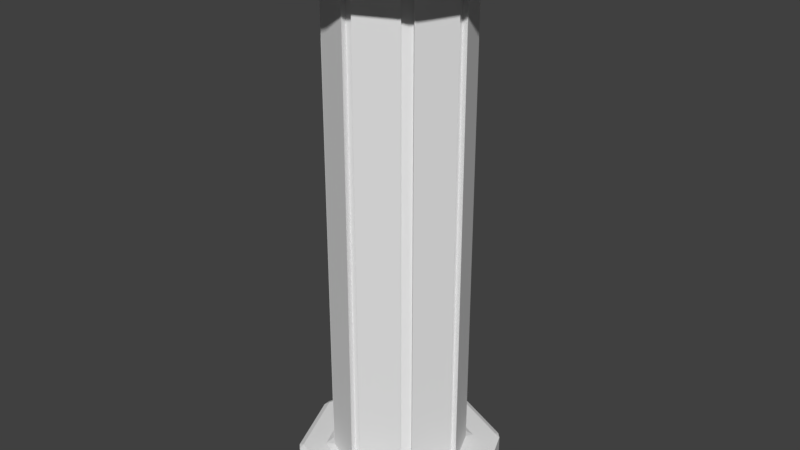 # Source: Pillar.blend  (saved by Blender 2.77.0; exported with 4.5.12 LTS)
import bpy
from mathutils import Matrix  # noqa: F401  (used for matrix-valued properties, if any)

bpy.ops.wm.read_factory_settings(use_empty=True)
scene = bpy.context.scene
scene.name = 'Scene'

# ---- collections
col_collection_1 = bpy.data.collections.new('Collection 1'); scene.collection.children.link(col_collection_1)

# ---- world
world_world = bpy.data.worlds.new('World'); scene.world = world_world
world_world.color = (0.05088, 0.05088, 0.05088)
world_world.use_sun_shadow = False
world_world.sun_shadow_jitter_overblur = 0.0
world_world.cycles.sampling_method = 'MANUAL'

# ---- meshes
me_cylinder = bpy.data.meshes.new('Cylinder')
me_cylinder.from_pydata([(0.0, 1.0, 0.0), (0.7071, 0.7071, 0.0), (1.0, -4.371e-08, 0.0), (0.7071, -0.7071, 0.0), (-8.742e-08, -1.0, 0.0), (-0.7071, -0.7071, 0.0), (-1.0, 1.192e-08, 0.0), (-0.7071, 0.7071, 0.0), (0.7071, 0.7071, 16.0), (7.376e-08, 1.0, 16.0), (1.0, -4.371e-08, 16.0), (0.7071, -0.7071, 16.0), (-1.367e-08, -1.0, 16.0), (-0.7071, -0.7071, 16.0), (-1.0, 1.192e-08, 16.0), (-0.7071, 0.7071, 16.0), (1.656e-09, 1.089, 1.0), (-0.07588, 0.9686, 1.082), (0.07588, 0.9686, 1.082), (0.6312, 0.7385, 1.082), (0.7385, 0.6312, 1.082), (0.77, 0.77, 1.0), (0.9686, 0.07588, 1.082), (0.9686, -0.07588, 1.082), (1.089, -4.892e-08, 1.0), (0.7385, -0.6312, 1.082), (0.6312, -0.7385, 1.082), (0.77, -0.77, 1.0), (0.07588, -0.9686, 1.082), (-0.07588, -0.9686, 1.082), (-9.354e-08, -1.089, 1.0), (-0.6312, -0.7385, 1.082), (-0.7385, -0.6312, 1.082), (-0.77, -0.77, 1.0), (-0.9686, -0.07588, 1.082), (-0.9686, 0.07588, 1.082), (-1.089, 1.166e-08, 1.0), (-0.7385, 0.6312, 1.082), (-0.6312, 0.7385, 1.082), (-0.77, 0.77, 1.0), (0.6312, 0.7385, 14.92), (0.77, 0.77, 15.0), (0.7385, 0.6312, 14.92), (0.07588, 0.9686, 14.92), (-0.07588, 0.9686, 14.92), (7.899e-08, 1.089, 15.0), (0.9686, 0.07588, 14.92), (1.089, -4.793e-08, 15.0), (0.9686, -0.07588, 14.92), (0.7385, -0.6312, 14.92), (0.77, -0.77, 15.0), (0.6312, -0.7385, 14.92), (-1.621e-08, -1.089, 15.0), (-0.07588, -0.9686, 14.92), (0.07588, -0.9686, 14.92), (-0.77, -0.77, 15.0), (-0.7385, -0.6312, 14.92), (-0.6312, -0.7385, 14.92), (-1.089, 1.265e-08, 15.0), (-0.9686, 0.07588, 14.92), (-0.9686, -0.07588, 14.92), (-0.77, 0.77, 15.0), (-0.6312, 0.7385, 14.92), (-0.7385, 0.6312, 14.92), (0.05241, 1.478, 0.07411), (7.819e-09, 1.42, 0.0), (-0.05241, 1.478, 0.07411), (1.008, 1.082, 0.07411), (1.082, 1.008, 0.07411), (1.004, 1.004, 0.0), (1.004, 1.004, 1.0), (1.082, 1.008, 0.9259), (1.008, 1.082, 0.9259), (0.05241, 1.478, 0.9259), (-0.05241, 1.478, 0.9259), (7.819e-09, 1.42, 1.0), (1.478, 0.05241, 0.07411), (1.478, -0.05241, 0.07411), (1.42, -6.832e-08, 0.0), (1.42, -6.832e-08, 1.0), (1.478, -0.05241, 0.9259), (1.478, 0.05241, 0.9259), (1.082, -1.008, 0.07411), (1.008, -1.082, 0.07411), (1.004, -1.004, 0.0), (1.004, -1.004, 1.0), (1.008, -1.082, 0.9259), (1.082, -1.008, 0.9259), (0.05241, -1.478, 0.07411), (-0.05241, -1.478, 0.07411), (-1.163e-07, -1.42, 0.0), (-1.163e-07, -1.42, 1.0), (-0.05241, -1.478, 0.9259), (0.05241, -1.478, 0.9259), (-1.008, -1.082, 0.07411), (-1.082, -1.008, 0.07411), (-1.004, -1.004, 0.0), (-1.004, -1.004, 1.0), (-1.082, -1.008, 0.9259), (-1.008, -1.082, 0.9259), (-1.478, -0.05241, 0.07411), (-1.478, 0.05241, 0.07411), (-1.42, 1.068e-08, 0.0), (-1.42, 1.068e-08, 1.0), (-1.478, 0.05241, 0.9259), (-1.478, -0.05241, 0.9259), (-1.082, 1.008, 0.07411), (-1.008, 1.082, 0.07411), (-1.004, 1.004, 0.0), (-1.004, 1.004, 1.0), (-1.008, 1.082, 0.9259), (-1.082, 1.008, 0.9259), (1.008, 1.082, 15.07), (1.082, 1.008, 15.07), (1.004, 1.004, 15.0), (9.846e-08, 1.42, 15.0), (-0.05241, 1.478, 15.07), (0.05241, 1.478, 15.07), (1.478, 0.05241, 15.07), (1.478, -0.05241, 15.07), (1.42, -6.362e-08, 15.0), (1.082, -1.008, 15.07), (1.008, -1.082, 15.07), (1.004, -1.004, 15.0), (0.05241, -1.478, 15.07), (-0.05241, -1.478, 15.07), (-2.566e-08, -1.42, 15.0), (-1.008, -1.082, 15.07), (-1.082, -1.008, 15.07), (-1.004, -1.004, 15.0), (-1.478, -0.05241, 15.07), (-1.478, 0.05241, 15.07), (-1.42, 1.537e-08, 15.0), (-1.082, 1.008, 15.07), (-1.008, 1.082, 15.07), (-1.004, 1.004, 15.0), (1.008, 1.082, 15.93), (1.004, 1.004, 16.0), (1.082, 1.008, 15.93), (0.05241, 1.478, 15.93), (-0.05241, 1.478, 15.93), (9.846e-08, 1.42, 16.0), (1.42, -6.362e-08, 16.0), (1.478, -0.05241, 15.93), (1.478, 0.05241, 15.93), (1.004, -1.004, 16.0), (1.008, -1.082, 15.93), (1.082, -1.008, 15.93), (-2.566e-08, -1.42, 16.0), (-0.05241, -1.478, 15.93), (0.05241, -1.478, 15.93), (-1.004, -1.004, 16.0), (-1.082, -1.008, 15.93), (-1.008, -1.082, 15.93), (-1.42, 1.537e-08, 16.0), (-1.478, 0.05241, 15.93), (-1.478, -0.05241, 15.93), (-1.004, 1.004, 16.0), (-1.008, 1.082, 15.93), (-1.082, 1.008, 15.93), (0.6206, 0.6206, 16.0), (6.838e-08, 0.8777, 16.0), (0.8777, -3.448e-08, 16.0), (0.6206, -0.6206, 16.0), (-8.348e-09, -0.8777, 16.0), (-0.6206, -0.6206, 16.0), (-0.8777, 1.435e-08, 16.0), (-0.6206, 0.6206, 16.0), (0.6206, 0.6206, 16.2), (6.838e-08, 0.8777, 16.2), (0.8777, -3.448e-08, 16.2), (0.6206, -0.6206, 16.2), (-8.348e-09, -0.8777, 16.2), (-0.6206, -0.6206, 16.2), (-0.8777, 1.435e-08, 16.2), (-0.6206, 0.6206, 16.2), (-0.07588, 0.9686, 1.082), (0.07588, 0.9686, 1.082), (0.6312, 0.7385, 1.082), (0.7385, 0.6312, 1.082), (0.9686, 0.07588, 1.082), (0.9686, -0.07588, 1.082), (0.7385, -0.6312, 1.082), (0.6312, -0.7385, 1.082), (0.07588, -0.9686, 1.082), (-0.07588, -0.9686, 1.082), (-0.6312, -0.7385, 1.082), (-0.7385, -0.6312, 1.082), (-0.9686, -0.07588, 1.082), (-0.9686, 0.07588, 1.082), (-0.7385, 0.6312, 1.082), (-0.6312, 0.7385, 1.082), (0.7385, 0.6312, 14.92), (0.6312, 0.7385, 14.92), (0.07588, 0.9686, 14.92), (-0.07588, 0.9686, 14.92), (0.9686, -0.07588, 14.92), (0.9686, 0.07588, 14.92), (0.6312, -0.7385, 14.92), (0.7385, -0.6312, 14.92), (-0.07588, -0.9686, 14.92), (0.07588, -0.9686, 14.92), (-0.7385, -0.6312, 14.92), (-0.6312, -0.7385, 14.92), (-0.9686, 0.07588, 14.92), (-0.9686, -0.07588, 14.92), (-0.6312, 0.7385, 14.92), (-0.7385, 0.6312, 14.92), (-0.07588, 0.8922, 1.082), (0.07588, 0.8922, 1.082), (0.5772, 0.6846, 1.082), (0.6846, 0.5772, 1.082), (0.8922, 0.07588, 1.082), (0.8922, -0.07588, 1.082), (0.6846, -0.5772, 1.082), (0.5772, -0.6846, 1.082), (0.07588, -0.8922, 1.082), (-0.07588, -0.8922, 1.082), (-0.5772, -0.6846, 1.082), (-0.6846, -0.5772, 1.082), (-0.8922, -0.07588, 1.082), (-0.8922, 0.07588, 1.082), (-0.6846, 0.5772, 1.082), (-0.5772, 0.6846, 1.082), (0.6846, 0.5772, 14.92), (0.5772, 0.6846, 14.92), (0.07588, 0.8922, 14.92), (-0.07588, 0.8922, 14.92), (0.8922, -0.07588, 14.92), (0.8922, 0.07588, 14.92), (0.5772, -0.6846, 14.92), (0.6846, -0.5772, 14.92), (-0.07588, -0.8922, 14.92), (0.07588, -0.8922, 14.92), (-0.6846, -0.5772, 14.92), (-0.5772, -0.6846, 14.92), (-0.8922, 0.07588, 14.92), (-0.8922, -0.07588, 14.92), (-0.5772, 0.6846, 14.92), (-0.6846, 0.5772, 14.92)], [], [(130, 128, 152, 156), (17, 38, 62, 44), (9, 8, 137, 141), (31, 29, 53, 57), (127, 125, 149, 153), (64, 73, 72, 67), (118, 113, 138, 144), (15, 9, 141, 157), (30, 33, 97, 91), (0, 1, 2, 3, 4, 5, 6, 7), (124, 122, 146, 150), (83, 86, 93, 88), (101, 104, 111, 106), (19, 18, 43, 40), (77, 80, 87, 82), (89, 92, 99, 94), (112, 117, 139, 136), (95, 98, 105, 100), (15, 14, 166, 167), (116, 134, 158, 140), (28, 26, 51, 54), (50, 47, 120, 123), (27, 30, 91, 85), (39, 16, 75, 109), (1, 0, 65, 69), (25, 23, 48, 49), (107, 110, 74, 66), (2, 1, 69, 78), (3, 2, 78, 84), (4, 3, 84, 90), (5, 4, 90, 96), (6, 5, 96, 102), (7, 6, 102, 108), (68, 71, 81, 76), (45, 61, 135, 115), (61, 58, 132, 135), (55, 52, 126, 129), (41, 45, 115, 114), (8, 10, 142, 137), (58, 55, 129, 132), (52, 50, 123, 126), (47, 41, 114, 120), (11, 12, 148, 145), (133, 131, 155, 159), (33, 36, 103, 97), (12, 13, 151, 148), (34, 32, 56, 60), (13, 14, 154, 151), (16, 21, 70, 75), (121, 119, 143, 147), (14, 15, 157, 154), (22, 20, 42, 46), (36, 39, 109, 103), (37, 35, 59, 63), (10, 11, 145, 142), (24, 27, 85, 79), (16, 17, 18), (19, 20, 21), (22, 23, 24), (25, 26, 27), (28, 29, 30), (31, 32, 33), (34, 35, 36), (37, 38, 39), (40, 41, 42), (43, 44, 45), (46, 47, 48), (49, 50, 51), (52, 53, 54), (55, 56, 57), (58, 59, 60), (61, 62, 63), (21, 16, 18, 19), (24, 21, 20, 22), (27, 24, 23, 25), (30, 27, 26, 28), (33, 30, 29, 31), (36, 33, 32, 34), (39, 36, 35, 37), (16, 39, 38, 17), (40, 43, 45, 41), (46, 42, 41, 47), (49, 48, 47, 50), (54, 51, 50, 52), (57, 53, 52, 55), (60, 56, 55, 58), (63, 59, 58, 61), (44, 62, 61, 45), (28, 54, 201, 184), (23, 22, 180, 181), (63, 62, 206, 207), (22, 46, 197, 180), (49, 51, 198, 199), (35, 34, 188, 189), (48, 23, 181, 196), (42, 20, 179, 192), (21, 24, 79, 70), (64, 65, 66), (67, 68, 69), (70, 71, 72), (73, 74, 75), (76, 77, 78), (79, 80, 81), (82, 83, 84), (85, 86, 87), (88, 89, 90), (91, 92, 93), (94, 95, 96), (97, 98, 99), (100, 101, 102), (103, 104, 105), (106, 107, 108), (109, 110, 111), (112, 113, 114), (115, 116, 117), (118, 119, 120), (121, 122, 123), (124, 125, 126), (127, 128, 129), (130, 131, 132), (133, 134, 135), (136, 137, 138), (139, 140, 141), (142, 143, 144), (145, 146, 147), (148, 149, 150), (151, 152, 153), (154, 155, 156), (157, 158, 159), (64, 67, 69, 65), (72, 73, 75, 70), (66, 74, 73, 64), (71, 68, 67, 72), (68, 76, 78, 69), (81, 71, 70, 79), (80, 77, 76, 81), (77, 82, 84, 78), (87, 80, 79, 85), (86, 83, 82, 87), (83, 88, 90, 84), (93, 86, 85, 91), (92, 89, 88, 93), (89, 94, 96, 90), (99, 92, 91, 97), (98, 95, 94, 99), (95, 100, 102, 96), (105, 98, 97, 103), (104, 101, 100, 105), (101, 106, 108, 102), (111, 104, 103, 109), (110, 107, 106, 111), (107, 66, 65, 108), (74, 110, 109, 75), (114, 115, 117, 112), (120, 114, 113, 118), (123, 120, 119, 121), (126, 123, 122, 124), (129, 126, 125, 127), (132, 129, 128, 130), (135, 132, 131, 133), (115, 135, 134, 116), (136, 139, 141, 137), (144, 138, 137, 142), (147, 143, 142, 145), (150, 146, 145, 148), (153, 149, 148, 151), (156, 152, 151, 154), (159, 155, 154, 157), (140, 158, 157, 141), (133, 159, 158, 134), (139, 117, 116, 140), (127, 153, 152, 128), (155, 131, 130, 156), (121, 147, 146, 122), (149, 125, 124, 150), (112, 136, 138, 113), (143, 119, 118, 144), (0, 7, 108, 65), (167, 166, 174, 175), (13, 12, 164, 165), (11, 10, 162, 163), (8, 9, 161, 160), (9, 15, 167, 161), (14, 13, 165, 166), (12, 11, 163, 164), (10, 8, 160, 162), (168, 169, 175, 174, 173, 172, 171, 170), (165, 164, 172, 173), (163, 162, 170, 171), (160, 161, 169, 168), (161, 167, 175, 169), (166, 165, 173, 174), (164, 163, 171, 172), (162, 160, 168, 170), (198, 183, 215, 230), (183, 182, 214, 215), (188, 205, 237, 220), (176, 195, 227, 208), (181, 180, 212, 213), (207, 206, 238, 239), (194, 177, 209, 226), (179, 178, 210, 211), (53, 29, 185, 200), (38, 37, 190, 191), (56, 32, 187, 202), (26, 25, 182, 183), (31, 57, 203, 186), (40, 42, 192, 193), (54, 53, 200, 201), (43, 18, 177, 194), (17, 44, 195, 176), (34, 60, 205, 188), (29, 28, 184, 185), (51, 26, 183, 198), (59, 35, 189, 204), (57, 56, 202, 203), (25, 49, 199, 182), (44, 43, 194, 195), (62, 38, 191, 206), (18, 17, 176, 177), (37, 63, 207, 190), (32, 31, 186, 187), (46, 48, 196, 197), (19, 40, 193, 178), (60, 59, 204, 205), (20, 19, 178, 179), (220, 237, 236, 221), (238, 223, 222, 239), (210, 225, 224, 211), (228, 213, 212, 229), (216, 233, 232, 217), (234, 219, 218, 235), (226, 209, 208, 227), (230, 215, 214, 231), (204, 189, 221, 236), (185, 184, 216, 217), (182, 199, 231, 214), (206, 191, 223, 238), (187, 186, 218, 219), (190, 207, 239, 222), (189, 188, 220, 221), (178, 193, 225, 210), (191, 190, 222, 223), (192, 179, 211, 224), (193, 192, 224, 225), (196, 181, 213, 228), (195, 194, 226, 227), (180, 197, 229, 212), (197, 196, 228, 229), (184, 201, 233, 216), (199, 198, 230, 231), (200, 185, 217, 232), (201, 200, 232, 233), (202, 187, 219, 234), (203, 202, 234, 235), (177, 176, 208, 209), (186, 203, 235, 218), (205, 204, 236, 237)])
_uv = me_cylinder.uv_layers.new(name='UVMap')
_uv.uv.foreach_set('vector', [0.5675, 0.09729, 0.5409, 0.1518, 0.4677, 0.1513, 0.515, 0.04771, 0.3672, 0.0002977, 0.4088, 0.0003119, 0.4085, 0.958, 0.3669, 0.958, 0.9237, 0.1712, 0.9632, 0.1319, 0.9918, 0.1437, 0.9356, 0.1997, 0.07559, 0.0006406, 0.1172, 0.0006545, 0.1169, 0.9584, 0.07527, 0.9584, 0.5411, 0.1593, 0.5618, 0.2167, 0.5097, 0.2702, 0.4676, 0.1616, 0.5857, 0.3926, 0.5606, 0.3224, 0.6799, 0.3225, 0.6506, 0.3917, 0.6983, 0.2189, 0.7208, 0.163, 0.792, 0.1614, 0.7524, 0.2674, 0.8681, 0.171, 0.9237, 0.1712, 0.9356, 0.1997, 0.8563, 0.1996, 0.5823, 0.656, 0.5247, 0.6793, 0.5072, 0.6614, 0.5826, 0.6313, 0.8514, 0.3587, 0.9071, 0.3589, 0.9464, 0.3984, 0.9462, 0.4541, 0.9067, 0.4934, 0.851, 0.4932, 0.8118, 0.4537, 0.8119, 0.398, 0.5673, 0.222, 0.6274, 0.247, 0.6281, 0.3219, 0.5172, 0.2776, 0.7033, 0.5115, 0.7674, 0.543, 0.6866, 0.6202, 0.6607, 0.5541, 0.5392, 0.508, 0.4721, 0.5335, 0.4676, 0.4203, 0.5352, 0.4477, 0.3089, 0.0003661, 0.3505, 0.0003802, 0.3502, 0.9581, 0.3086, 0.9581, 0.7061, 0.4444, 0.775, 0.4202, 0.7715, 0.5339, 0.706, 0.5049, 0.6541, 0.5568, 0.6773, 0.6237, 0.5661, 0.6237, 0.5935, 0.5581, 0.7208, 0.1559, 0.6975, 0.1004, 0.7467, 0.04966, 0.7917, 0.1515, 0.587, 0.5554, 0.557, 0.6198, 0.476, 0.5428, 0.542, 0.5147, 0.8681, 0.171, 0.8288, 0.1315, 0.837, 0.1282, 0.8715, 0.1628, 0.6924, 0.09556, 0.6368, 0.07128, 0.6368, 0.0002294, 0.7395, 0.04276, 0.1339, 0.0005718, 0.1755, 0.0005858, 0.1752, 0.9583, 0.1336, 0.9583, 0.8762, 0.76, 0.8761, 0.6988, 0.8988, 0.6895, 0.8988, 0.7695, 0.6391, 0.6799, 0.5823, 0.656, 0.5826, 0.6313, 0.6566, 0.6627, 0.5241, 0.7927, 0.5811, 0.8162, 0.5809, 0.8407, 0.5069, 0.8102, 0.9071, 0.3589, 0.8514, 0.3587, 0.8395, 0.3302, 0.9189, 0.3303, 0.1922, 0.0005031, 0.2338, 0.0005172, 0.2335, 0.9582, 0.1919, 0.9582, 0.5381, 0.4409, 0.4715, 0.4108, 0.5508, 0.3263, 0.5786, 0.3956, 0.9464, 0.3984, 0.9071, 0.3589, 0.9189, 0.3303, 0.9749, 0.3865, 0.9462, 0.4541, 0.9464, 0.3984, 0.9749, 0.3865, 0.9748, 0.4659, 0.9067, 0.4934, 0.9462, 0.4541, 0.9748, 0.4659, 0.9186, 0.5219, 0.851, 0.4932, 0.9067, 0.4934, 0.9186, 0.5219, 0.8393, 0.5218, 0.8118, 0.4537, 0.851, 0.4932, 0.8393, 0.5218, 0.7832, 0.4656, 0.8119, 0.398, 0.8118, 0.4537, 0.7832, 0.4656, 0.7834, 0.3862, 0.6576, 0.3945, 0.6896, 0.3267, 0.7713, 0.4107, 0.7032, 0.4377, 0.7709, 0.655, 0.7264, 0.6985, 0.7039, 0.6885, 0.7618, 0.6321, 0.7264, 0.6985, 0.7251, 0.7591, 0.7024, 0.7685, 0.7039, 0.6885, 0.7702, 0.803, 0.8324, 0.8032, 0.8416, 0.8261, 0.7605, 0.826, 0.8327, 0.6553, 0.7709, 0.655, 0.7618, 0.6321, 0.8422, 0.6327, 0.9632, 0.1319, 0.9634, 0.07626, 0.9919, 0.06437, 0.9918, 0.1437, 0.7251, 0.7591, 0.7702, 0.803, 0.7605, 0.826, 0.7024, 0.7685, 0.8324, 0.8032, 0.8762, 0.76, 0.8988, 0.7695, 0.8416, 0.8261, 0.8761, 0.6988, 0.8327, 0.6553, 0.8422, 0.6327, 0.8988, 0.6895, 0.9242, 0.03676, 0.8685, 0.03659, 0.8566, 0.008061, 0.9359, 0.00818, 0.6297, 0.07144, 0.5725, 0.09205, 0.5222, 0.04065, 0.6268, 0.0002294, 0.5247, 0.6793, 0.4992, 0.7373, 0.4746, 0.7372, 0.5072, 0.6614, 0.8685, 0.03659, 0.829, 0.07585, 0.8004, 0.06408, 0.8566, 0.008061, 0.01726, 0.0007094, 0.05887, 0.0007233, 0.05855, 0.9584, 0.01694, 0.9584, 0.829, 0.07585, 0.8288, 0.1315, 0.8003, 0.1434, 0.8004, 0.06408, 0.5811, 0.8162, 0.6384, 0.793, 0.6555, 0.8106, 0.5809, 0.8407, 0.635, 0.247, 0.6931, 0.224, 0.7452, 0.2747, 0.6386, 0.3218, 0.8288, 0.1315, 0.8681, 0.171, 0.8563, 0.1996, 0.8003, 0.1434, 0.2506, 0.0004346, 0.2922, 0.0004487, 0.2918, 0.9582, 0.2502, 0.9582, 0.4992, 0.7373, 0.5241, 0.7927, 0.5069, 0.8102, 0.4746, 0.7372, 0.4255, 0.0002294, 0.4671, 0.0002437, 0.4668, 0.958, 0.4252, 0.958, 0.9634, 0.07626, 0.9242, 0.03676, 0.9359, 0.00818, 0.9919, 0.06437, 0.6625, 0.7365, 0.6391, 0.6799, 0.6566, 0.6627, 0.687, 0.7368, 0.5811, 0.8162, 0.5756, 0.8049, 0.5864, 0.8049, 0.6266, 0.7888, 0.6343, 0.7812, 0.6384, 0.793, 0.6512, 0.7419, 0.6513, 0.7312, 0.6625, 0.7365, 0.6351, 0.6917, 0.6274, 0.6841, 0.6391, 0.6799, 0.5877, 0.6673, 0.5769, 0.6674, 0.5823, 0.656, 0.5366, 0.6835, 0.5289, 0.6912, 0.5247, 0.6793, 0.5117, 0.7318, 0.5122, 0.7443, 0.4992, 0.7373, 0.5279, 0.7809, 0.5356, 0.7884, 0.5241, 0.7927, 0.8234, 0.6637, 0.8327, 0.6553, 0.8335, 0.6677, 0.7803, 0.6634, 0.7702, 0.6676, 0.7709, 0.655, 0.8637, 0.6982, 0.8761, 0.6988, 0.8679, 0.7081, 0.8679, 0.7508, 0.8762, 0.76, 0.8637, 0.7607, 0.8324, 0.8032, 0.823, 0.7948, 0.8331, 0.7907, 0.7702, 0.803, 0.7694, 0.7904, 0.7795, 0.7945, 0.7251, 0.7591, 0.734, 0.7475, 0.7382, 0.7593, 0.7264, 0.6985, 0.7392, 0.6978, 0.735, 0.7081, 0.6384, 0.793, 0.5811, 0.8162, 0.5864, 0.8049, 0.6266, 0.7888, 0.6625, 0.7365, 0.6384, 0.793, 0.6343, 0.7812, 0.6512, 0.7419, 0.6391, 0.6799, 0.6625, 0.7365, 0.6513, 0.7312, 0.6351, 0.6917, 0.5823, 0.656, 0.6391, 0.6799, 0.6274, 0.6841, 0.5877, 0.6673, 0.5247, 0.6793, 0.5823, 0.656, 0.5769, 0.6674, 0.5366, 0.6835, 0.4992, 0.7373, 0.5247, 0.6793, 0.5289, 0.6912, 0.5117, 0.7318, 0.5241, 0.7927, 0.4992, 0.7373, 0.5119, 0.7445, 0.5279, 0.7809, 0.5811, 0.8162, 0.5241, 0.7927, 0.5356, 0.7884, 0.5756, 0.8049, 0.8234, 0.6637, 0.7803, 0.6634, 0.7709, 0.655, 0.8327, 0.6553, 0.8637, 0.6982, 0.8335, 0.6677, 0.8327, 0.6553, 0.8761, 0.6988, 0.8679, 0.7508, 0.8679, 0.7081, 0.8761, 0.6988, 0.8762, 0.76, 0.8331, 0.7907, 0.8637, 0.7607, 0.8762, 0.76, 0.8324, 0.8032, 0.7795, 0.7945, 0.823, 0.7948, 0.8324, 0.8032, 0.7702, 0.803, 0.7382, 0.7593, 0.7694, 0.7904, 0.7702, 0.803, 0.7251, 0.7591, 0.735, 0.7081, 0.7337, 0.7474, 0.7251, 0.7591, 0.7264, 0.6985, 0.7702, 0.6676, 0.7392, 0.6978, 0.7264, 0.6985, 0.7709, 0.655, 0.1339, 0.0005718, 0.1336, 0.9583, 0.1336, 0.9583, 0.1339, 0.0005718, 0.6513, 0.7312, 0.6512, 0.7419, 0.6512, 0.7419, 0.6513, 0.7312, 0.735, 0.7081, 0.7392, 0.6978, 0.7392, 0.6978, 0.735, 0.7081, 0.2506, 0.0004346, 0.2502, 0.9582, 0.2502, 0.9582, 0.2506, 0.0004346, 0.8679, 0.7508, 0.8637, 0.7607, 0.8637, 0.7607, 0.8679, 0.7508, 0.5122, 0.7443, 0.5117, 0.7318, 0.5117, 0.7318, 0.5122, 0.7443, 0.2335, 0.9582, 0.2338, 0.0005172, 0.2338, 0.0005172, 0.2335, 0.9582, 0.2918, 0.9582, 0.2922, 0.0004487, 0.2922, 0.0004487, 0.2918, 0.9582, 0.6384, 0.793, 0.6625, 0.7365, 0.687, 0.7368, 0.6555, 0.8106, 0.8407, 0.3224, 0.8395, 0.3302, 0.8331, 0.3254, 0.9177, 0.3224, 0.9253, 0.3256, 0.9189, 0.3303, 0.6555, 0.8106, 0.6634, 0.8126, 0.6573, 0.8184, 0.5851, 0.8477, 0.5768, 0.8475, 0.5809, 0.8407, 0.9797, 0.3801, 0.9827, 0.3877, 0.9749, 0.3865, 0.687, 0.7368, 0.694, 0.7326, 0.6938, 0.7409, 0.9827, 0.4647, 0.9795, 0.4723, 0.9748, 0.4659, 0.6566, 0.6627, 0.6587, 0.6548, 0.6644, 0.6608, 0.925, 0.5267, 0.9174, 0.5297, 0.9186, 0.5219, 0.5826, 0.6313, 0.5784, 0.6242, 0.5868, 0.6244, 0.8404, 0.5297, 0.8329, 0.5265, 0.8393, 0.5218, 0.5072, 0.6614, 0.4992, 0.6593, 0.5054, 0.6535, 0.7784, 0.472, 0.7754, 0.4644, 0.7832, 0.4656, 0.4746, 0.7372, 0.4676, 0.7415, 0.4676, 0.733, 0.7754, 0.3874, 0.7787, 0.3799, 0.7834, 0.3862, 0.5069, 0.8102, 0.505, 0.8181, 0.4991, 0.8122, 0.8411, 0.6246, 0.8487, 0.628, 0.8422, 0.6327, 0.7618, 0.6321, 0.7553, 0.6272, 0.763, 0.6242, 0.9036, 0.683, 0.9067, 0.6907, 0.8988, 0.6895, 0.9068, 0.7683, 0.9035, 0.776, 0.8988, 0.7695, 0.8482, 0.831, 0.8404, 0.8341, 0.8416, 0.8261, 0.7617, 0.8341, 0.754, 0.8308, 0.7605, 0.826, 0.6974, 0.7751, 0.6944, 0.7672, 0.7024, 0.7685, 0.6958, 0.6895, 0.6992, 0.6819, 0.7039, 0.6885, 0.9965, 0.1501, 0.9918, 0.1437, 0.9998, 0.1426, 0.9421, 0.2045, 0.9344, 0.2076, 0.9356, 0.1997, 0.9919, 0.06437, 0.9967, 0.05793, 0.9998, 0.06557, 0.9359, 0.00818, 0.9348, 0.0002295, 0.9423, 0.003492, 0.8566, 0.008061, 0.8501, 0.003257, 0.8578, 0.0002294, 0.8004, 0.06408, 0.7924, 0.06524, 0.7957, 0.05769, 0.8003, 0.1434, 0.7955, 0.1499, 0.7924, 0.1422, 0.8563, 0.1996, 0.8574, 0.2076, 0.8499, 0.2043, 0.8407, 0.3224, 0.9177, 0.3224, 0.9189, 0.3303, 0.8395, 0.3302, 0.6573, 0.8184, 0.5851, 0.8477, 0.5809, 0.8407, 0.6555, 0.8106, 0.5786, 0.3956, 0.5508, 0.3263, 0.5606, 0.3224, 0.5857, 0.3926, 0.6896, 0.3267, 0.6576, 0.3945, 0.6506, 0.3917, 0.6799, 0.3225, 0.9253, 0.3256, 0.9797, 0.3801, 0.9749, 0.3865, 0.9189, 0.3303, 0.6938, 0.7409, 0.6634, 0.8126, 0.6555, 0.8106, 0.687, 0.7368, 0.775, 0.4202, 0.7061, 0.4444, 0.7032, 0.4377, 0.7713, 0.4107, 0.9827, 0.3877, 0.9827, 0.4647, 0.9748, 0.4659, 0.9749, 0.3865, 0.6644, 0.6608, 0.694, 0.7326, 0.687, 0.7368, 0.6566, 0.6627, 0.7674, 0.543, 0.7033, 0.5115, 0.706, 0.5049, 0.7715, 0.5339, 0.9795, 0.4723, 0.925, 0.5267, 0.9186, 0.5219, 0.9748, 0.4659, 0.5868, 0.6244, 0.6587, 0.6548, 0.6566, 0.6627, 0.5826, 0.6313, 0.6773, 0.6237, 0.6541, 0.5568, 0.6607, 0.5541, 0.6866, 0.6202, 0.9174, 0.5297, 0.8404, 0.5297, 0.8393, 0.5218, 0.9186, 0.5219, 0.5054, 0.6535, 0.5784, 0.6242, 0.5826, 0.6313, 0.5072, 0.6614, 0.557, 0.6198, 0.587, 0.5554, 0.5935, 0.5581, 0.5661, 0.6237, 0.8329, 0.5265, 0.7784, 0.472, 0.7832, 0.4656, 0.8393, 0.5218, 0.4676, 0.733, 0.4992, 0.6593, 0.5072, 0.6614, 0.4746, 0.7372, 0.4721, 0.5335, 0.5392, 0.508, 0.542, 0.5147, 0.476, 0.5428, 0.7754, 0.4644, 0.7754, 0.3874, 0.7834, 0.3862, 0.7832, 0.4656, 0.4991, 0.8122, 0.4676, 0.7415, 0.4746, 0.7372, 0.5069, 0.8102, 0.4715, 0.4108, 0.5381, 0.4409, 0.5352, 0.4477, 0.4676, 0.4203, 0.7787, 0.3799, 0.8331, 0.3254, 0.8395, 0.3302, 0.7834, 0.3862, 0.5768, 0.8475, 0.505, 0.8181, 0.5069, 0.8102, 0.5809, 0.8407, 0.8422, 0.6327, 0.7618, 0.6321, 0.763, 0.6242, 0.8411, 0.6246, 0.8988, 0.6895, 0.8422, 0.6327, 0.8487, 0.628, 0.9036, 0.683, 0.8988, 0.7695, 0.8988, 0.6895, 0.9067, 0.6907, 0.9068, 0.7683, 0.8416, 0.8261, 0.8988, 0.7695, 0.9035, 0.776, 0.8482, 0.831, 0.7605, 0.826, 0.8416, 0.8261, 0.8404, 0.8341, 0.7617, 0.8341, 0.7024, 0.7685, 0.7605, 0.826, 0.754, 0.8308, 0.6974, 0.7751, 0.7039, 0.6885, 0.7024, 0.7685, 0.6944, 0.7672, 0.6958, 0.6895, 0.7618, 0.6321, 0.7039, 0.6885, 0.6992, 0.6819, 0.7553, 0.6272, 0.9965, 0.1501, 0.9421, 0.2045, 0.9356, 0.1997, 0.9918, 0.1437, 0.9998, 0.06557, 0.9998, 0.1426, 0.9918, 0.1437, 0.9919, 0.06437, 0.9423, 0.003492, 0.9967, 0.05793, 0.9919, 0.06437, 0.9359, 0.00818, 0.8578, 0.0002294, 0.9348, 0.0002295, 0.9359, 0.00818, 0.8566, 0.008061, 0.7957, 0.05769, 0.8501, 0.003257, 0.8566, 0.008061, 0.8004, 0.06408, 0.7924, 0.1422, 0.7924, 0.06524, 0.8004, 0.06408, 0.8003, 0.1434, 0.8499, 0.2043, 0.7955, 0.1499, 0.8003, 0.1434, 0.8563, 0.1996, 0.9344, 0.2076, 0.8574, 0.2076, 0.8563, 0.1996, 0.9356, 0.1997, 0.6297, 0.07144, 0.6268, 0.0002294, 0.6368, 0.0002294, 0.6368, 0.07128, 0.7467, 0.04966, 0.6975, 0.1004, 0.6924, 0.09556, 0.7395, 0.04276, 0.5411, 0.1593, 0.4676, 0.1616, 0.4677, 0.1513, 0.5409, 0.1518, 0.5222, 0.04065, 0.5725, 0.09205, 0.5675, 0.09729, 0.515, 0.04771, 0.635, 0.247, 0.6386, 0.3218, 0.6281, 0.3219, 0.6274, 0.247, 0.5097, 0.2702, 0.5618, 0.2167, 0.5673, 0.222, 0.5172, 0.2776, 0.7208, 0.1559, 0.7917, 0.1515, 0.792, 0.1614, 0.7208, 0.163, 0.7452, 0.2747, 0.6931, 0.224, 0.6983, 0.2189, 0.7524, 0.2674, 0.8514, 0.3587, 0.8119, 0.398, 0.7834, 0.3862, 0.8395, 0.3302, 0.6974, 0.9356, 0.6944, 0.876, 0.7113, 0.8818, 0.713, 0.927, 0.829, 0.07585, 0.8685, 0.03659, 0.8718, 0.04482, 0.8372, 0.07928, 0.9242, 0.03676, 0.9634, 0.07626, 0.9552, 0.07964, 0.9207, 0.04497, 0.9632, 0.1319, 0.9237, 0.1712, 0.9204, 0.163, 0.955, 0.1285, 0.9237, 0.1712, 0.8681, 0.171, 0.8715, 0.1628, 0.9204, 0.163, 0.8288, 0.1315, 0.829, 0.07585, 0.8372, 0.07928, 0.837, 0.1282, 0.8685, 0.03659, 0.9242, 0.03676, 0.9207, 0.04497, 0.8718, 0.04482, 0.9634, 0.07626, 0.9632, 0.1319, 0.955, 0.1285, 0.9552, 0.07964, 0.7957, 0.961, 0.7484, 0.9585, 0.713, 0.927, 0.7113, 0.8818, 0.7449, 0.8508, 0.7924, 0.8516, 0.8266, 0.8845, 0.8288, 0.9301, 0.7376, 0.8346, 0.7982, 0.8346, 0.7924, 0.8516, 0.7449, 0.8508, 0.8424, 0.8761, 0.8457, 0.9357, 0.8288, 0.9301, 0.8266, 0.8845, 0.8028, 0.9774, 0.7425, 0.9752, 0.7484, 0.9585, 0.7957, 0.961, 0.7425, 0.9752, 0.6974, 0.9356, 0.713, 0.927, 0.7484, 0.9585, 0.6944, 0.876, 0.7376, 0.8346, 0.7449, 0.8508, 0.7113, 0.8818, 0.7982, 0.8346, 0.8424, 0.8761, 0.8266, 0.8845, 0.7924, 0.8516, 0.8457, 0.9357, 0.8028, 0.9774, 0.7957, 0.961, 0.8288, 0.9301, 0.1752, 0.9583, 0.1755, 0.0005858, 0.1755, 0.0005858, 0.1752, 0.9583, 0.6274, 0.6841, 0.6351, 0.6917, 0.6351, 0.6917, 0.6274, 0.6841, 0.01726, 0.0007094, 0.01694, 0.9584, 0.01694, 0.9584, 0.01726, 0.0007094, 0.3672, 0.0002977, 0.3669, 0.958, 0.3669, 0.958, 0.3672, 0.0002977, 0.6513, 0.7312, 0.6512, 0.7419, 0.6512, 0.7419, 0.6513, 0.7312, 0.735, 0.7081, 0.7392, 0.6978, 0.7392, 0.6978, 0.735, 0.7081, 0.3502, 0.9581, 0.3505, 0.0003802, 0.3505, 0.0003802, 0.3502, 0.9581, 0.6343, 0.7812, 0.6266, 0.7888, 0.6266, 0.7888, 0.6343, 0.7812, 0.1169, 0.9584, 0.1172, 0.0006545, 0.1172, 0.0006545, 0.1169, 0.9584, 0.5356, 0.7884, 0.5279, 0.7809, 0.5279, 0.7809, 0.5356, 0.7884, 0.05855, 0.9584, 0.05887, 0.0007233, 0.05887, 0.0007233, 0.05855, 0.9584, 0.6274, 0.6841, 0.6351, 0.6917, 0.6351, 0.6917, 0.6274, 0.6841, 0.07559, 0.0006406, 0.07527, 0.9584, 0.07527, 0.9584, 0.07559, 0.0006406, 0.8234, 0.6637, 0.8335, 0.6677, 0.8335, 0.6677, 0.8234, 0.6637, 0.8331, 0.7907, 0.823, 0.7948, 0.823, 0.7948, 0.8331, 0.7907, 0.3502, 0.9581, 0.3505, 0.0003802, 0.3505, 0.0003802, 0.3502, 0.9581, 0.3672, 0.0002977, 0.3669, 0.958, 0.3669, 0.958, 0.3672, 0.0002977, 0.01726, 0.0007094, 0.01694, 0.9584, 0.01694, 0.9584, 0.01726, 0.0007094, 0.5769, 0.6674, 0.5877, 0.6673, 0.5877, 0.6673, 0.5769, 0.6674, 0.1752, 0.9583, 0.1755, 0.0005858, 0.1755, 0.0005858, 0.1752, 0.9583, 0.4668, 0.958, 0.4671, 0.0002437, 0.4671, 0.0002437, 0.4668, 0.958, 0.7795, 0.7945, 0.7694, 0.7904, 0.7694, 0.7904, 0.7795, 0.7945, 0.1922, 0.0005031, 0.1919, 0.9582, 0.1919, 0.9582, 0.1922, 0.0005031, 0.7702, 0.6676, 0.7803, 0.6634, 0.7803, 0.6634, 0.7702, 0.6676, 0.4085, 0.958, 0.4088, 0.0003119, 0.4088, 0.0003119, 0.4085, 0.958, 0.5864, 0.8049, 0.5756, 0.8049, 0.5756, 0.8049, 0.5864, 0.8049, 0.4255, 0.0002294, 0.4252, 0.958, 0.4252, 0.958, 0.4255, 0.0002294, 0.5289, 0.6912, 0.5366, 0.6835, 0.5366, 0.6835, 0.5289, 0.6912, 0.8637, 0.6982, 0.8679, 0.7081, 0.8679, 0.7081, 0.8637, 0.6982, 0.3089, 0.0003661, 0.3086, 0.9581, 0.3086, 0.9581, 0.3089, 0.0003661, 0.7382, 0.7593, 0.734, 0.7475, 0.734, 0.7475, 0.7382, 0.7593, 0.6343, 0.7812, 0.6266, 0.7888, 0.6266, 0.7888, 0.6343, 0.7812, 0.01726, 0.0007094, 0.01694, 0.9584, 0.0002294, 0.9585, 0.0005484, 0.0007922, 0.4085, 0.958, 0.4088, 0.0003119, 0.4255, 0.0002294, 0.4252, 0.958, 0.3089, 0.0003661, 0.3086, 0.9581, 0.2918, 0.9582, 0.2922, 0.0004487, 0.2335, 0.9582, 0.2338, 0.0005172, 0.2506, 0.0004346, 0.2502, 0.9582, 0.1339, 0.0005718, 0.1336, 0.9583, 0.1169, 0.9584, 0.1172, 0.0006545, 0.05855, 0.9584, 0.05887, 0.0007233, 0.07559, 0.0006406, 0.07527, 0.9584, 0.3502, 0.9581, 0.3505, 0.0003802, 0.3672, 0.0002977, 0.3669, 0.958, 0.1752, 0.9583, 0.1755, 0.0005858, 0.1922, 0.0005031, 0.1919, 0.9582, 0.4668, 0.958, 0.4671, 0.0002437, 0.4671, 0.0002437, 0.4668, 0.958, 0.5769, 0.6674, 0.5877, 0.6673, 0.5877, 0.6673, 0.5769, 0.6674, 0.1922, 0.0005031, 0.1919, 0.9582, 0.1919, 0.9582, 0.1922, 0.0005031, 0.4085, 0.958, 0.4088, 0.0003119, 0.4088, 0.0003119, 0.4085, 0.958, 0.5289, 0.6912, 0.5366, 0.6835, 0.5366, 0.6835, 0.5289, 0.6912, 0.4255, 0.0002294, 0.4252, 0.958, 0.4252, 0.958, 0.4255, 0.0002294, 0.5122, 0.7443, 0.5117, 0.7318, 0.5117, 0.7318, 0.5122, 0.7443, 0.3089, 0.0003661, 0.3086, 0.9581, 0.3086, 0.9581, 0.3089, 0.0003661, 0.5356, 0.7884, 0.5279, 0.7809, 0.5279, 0.7809, 0.5356, 0.7884, 0.2918, 0.9582, 0.2922, 0.0004487, 0.2922, 0.0004487, 0.2918, 0.9582, 0.8234, 0.6637, 0.8335, 0.6677, 0.8335, 0.6677, 0.8234, 0.6637, 0.2335, 0.9582, 0.2338, 0.0005172, 0.2338, 0.0005172, 0.2335, 0.9582, 0.7702, 0.6676, 0.7803, 0.6634, 0.7803, 0.6634, 0.7702, 0.6676, 0.2506, 0.0004346, 0.2502, 0.9582, 0.2502, 0.9582, 0.2506, 0.0004346, 0.8637, 0.6982, 0.8679, 0.7081, 0.8679, 0.7081, 0.8637, 0.6982, 0.1339, 0.0005718, 0.1336, 0.9583, 0.1336, 0.9583, 0.1339, 0.0005718, 0.8679, 0.7508, 0.8637, 0.7607, 0.8637, 0.7607, 0.8679, 0.7508, 0.1169, 0.9584, 0.1172, 0.0006545, 0.1172, 0.0006545, 0.1169, 0.9584, 0.8331, 0.7907, 0.823, 0.7948, 0.823, 0.7948, 0.8331, 0.7907, 0.05855, 0.9584, 0.05887, 0.0007233, 0.05887, 0.0007233, 0.05855, 0.9584, 0.7795, 0.7945, 0.7694, 0.7904, 0.7694, 0.7904, 0.7795, 0.7945, 0.5864, 0.8049, 0.5756, 0.8049, 0.5756, 0.8049, 0.5864, 0.8049, 0.07559, 0.0006406, 0.07527, 0.9584, 0.07527, 0.9584, 0.07559, 0.0006406, 0.7382, 0.7593, 0.734, 0.7475, 0.734, 0.7475, 0.7382, 0.7593])
me_cylinder.use_remesh_preserve_volume = False
me_cylinder.use_remesh_preserve_attributes = False
me_cylinder.use_mirror_vertex_groups = False
me_cylinder.update()

# ---- objects
ob_cylinder = bpy.data.objects.new('Cylinder', me_cylinder)

# ---- transforms, parenting, visibility, modifiers, constraints
ob_cylinder.location = (0.0, 0.0, 0.0)
ob_cylinder.scale = (2.0, 2.0, 1.0)
ob_cylinder.lineart.crease_threshold = 0.0

# ---- collection membership
col_collection_1.objects.link(ob_cylinder)

# ---- scene / render settings (as saved in the file)
scene.frame_start = 1; scene.frame_end = 250; scene.frame_set(1)
scene.render.engine = 'BLENDER_EEVEE_NEXT'
scene.render.resolution_percentage = 50
scene.render.dither_intensity = 0.0
scene.render.bake_margin = 64
scene.cycles.use_denoising = False
scene.cycles.samples = 128
scene.cycles.sampling_pattern = 'TABULATED_SOBOL'
scene.cycles.light_sampling_threshold = 0.0
scene.cycles.use_adaptive_sampling = False
scene.cycles.use_light_tree = False
scene.cycles.blur_glossy = 0.0
scene.cycles.sample_clamp_indirect = 0.0
scene.view_settings.view_transform = 'Standard'
bpy.context.view_layer.update()

# ---- added for rendering (the .blend has no active camera and no usable light): camera, sun
cam_auto = bpy.data.cameras.new('AutoCamera')
cam_auto.lens = 50.0
cam_auto.sensor_width = 36.0
cam_auto.clip_end = 1000.0
ob_auto_camera = bpy.data.objects.new('AutoCamera', cam_auto)
scene.collection.objects.link(ob_auto_camera)
ob_auto_camera.location = (16.8662, -20.2395, 21.592)
ob_auto_camera.rotation_euler = (1.09748, -7.21219e-08, 0.694738)
scene.camera = ob_auto_camera
light_auto_sun = bpy.data.lights.new('AutoSun', 'SUN')
light_auto_sun.energy = 3.0
light_auto_sun.angle = 0.0523599
ob_auto_sun = bpy.data.objects.new('AutoSun', light_auto_sun)
scene.collection.objects.link(ob_auto_sun)
ob_auto_sun.rotation_euler = (0.872665, 0.174533, 0.523599)
bpy.context.view_layer.update()
